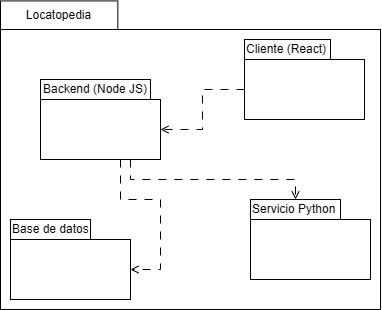

The diagram above was exported from draw.io. Its source (the exported page's mxGraphModel, read from the mxfile embedded in the PNG):
<mxGraphModel dx="875" dy="442" grid="1" gridSize="10" guides="1" tooltips="1" connect="1" arrows="1" fold="1" page="1" pageScale="1" pageWidth="827" pageHeight="1169" math="0" shadow="0">
  <root>
    <mxCell id="0" />
    <mxCell id="1" parent="0" />
    <mxCell id="HGkkIX_tuXQBVAfz8cm--1" value="" style="rounded=0;whiteSpace=wrap;html=1;" vertex="1" parent="1">
      <mxGeometry x="170" y="180" width="380" height="280" as="geometry" />
    </mxCell>
    <mxCell id="HGkkIX_tuXQBVAfz8cm--16" style="edgeStyle=orthogonalEdgeStyle;rounded=0;orthogonalLoop=1;jettySize=auto;html=1;entryX=1;entryY=0.5;entryDx=0;entryDy=0;dashed=1;dashPattern=8 8;endArrow=open;endFill=0;" edge="1" parent="1" source="HGkkIX_tuXQBVAfz8cm--10" target="HGkkIX_tuXQBVAfz8cm--8">
      <mxGeometry relative="1" as="geometry">
        <mxPoint x="290" y="400" as="targetPoint" />
        <Array as="points">
          <mxPoint x="290" y="350" />
          <mxPoint x="330" y="350" />
          <mxPoint x="330" y="420" />
        </Array>
      </mxGeometry>
    </mxCell>
    <mxCell id="HGkkIX_tuXQBVAfz8cm--12" style="edgeStyle=orthogonalEdgeStyle;rounded=0;orthogonalLoop=1;jettySize=auto;html=1;entryX=1;entryY=0.5;entryDx=0;entryDy=0;dashed=1;dashPattern=8 8;endArrow=open;endFill=0;" edge="1" parent="1" source="HGkkIX_tuXQBVAfz8cm--9" target="HGkkIX_tuXQBVAfz8cm--10">
      <mxGeometry relative="1" as="geometry" />
    </mxCell>
    <mxCell id="HGkkIX_tuXQBVAfz8cm--22" value="" style="edgeStyle=orthogonalEdgeStyle;rounded=0;orthogonalLoop=1;jettySize=auto;html=1;exitX=0.75;exitY=1;exitDx=0;exitDy=0;dashed=1;dashPattern=8 8;endArrow=open;endFill=0;" edge="1" parent="1" source="HGkkIX_tuXQBVAfz8cm--10" target="HGkkIX_tuXQBVAfz8cm--21">
      <mxGeometry relative="1" as="geometry">
        <mxPoint x="470" y="470" as="sourcePoint" />
        <mxPoint x="640" y="560" as="targetPoint" />
      </mxGeometry>
    </mxCell>
    <mxCell id="HGkkIX_tuXQBVAfz8cm--23" value="" style="group" vertex="1" connectable="0" parent="1">
      <mxGeometry x="180" y="370" width="120.00000000000003" height="80" as="geometry" />
    </mxCell>
    <mxCell id="HGkkIX_tuXQBVAfz8cm--8" value="" style="rounded=0;whiteSpace=wrap;html=1;" vertex="1" parent="HGkkIX_tuXQBVAfz8cm--23">
      <mxGeometry x="2.842170943040401e-14" y="20" width="120" height="60" as="geometry" />
    </mxCell>
    <mxCell id="HGkkIX_tuXQBVAfz8cm--19" value="Base de datos" style="rounded=0;whiteSpace=wrap;html=1;align=left;" vertex="1" parent="HGkkIX_tuXQBVAfz8cm--23">
      <mxGeometry width="80" height="20" as="geometry" />
    </mxCell>
    <mxCell id="HGkkIX_tuXQBVAfz8cm--24" value="" style="group" vertex="1" connectable="0" parent="1">
      <mxGeometry x="420" y="350" width="120" height="80" as="geometry" />
    </mxCell>
    <mxCell id="HGkkIX_tuXQBVAfz8cm--11" value="" style="rounded=0;whiteSpace=wrap;html=1;" vertex="1" parent="HGkkIX_tuXQBVAfz8cm--24">
      <mxGeometry y="20" width="120" height="60" as="geometry" />
    </mxCell>
    <mxCell id="HGkkIX_tuXQBVAfz8cm--21" value="&lt;span style=&quot;text-align: center;&quot;&gt;Servicio Python&lt;/span&gt;" style="rounded=0;whiteSpace=wrap;html=1;align=left;" vertex="1" parent="HGkkIX_tuXQBVAfz8cm--24">
      <mxGeometry width="90" height="20" as="geometry" />
    </mxCell>
    <mxCell id="HGkkIX_tuXQBVAfz8cm--25" value="" style="group" vertex="1" connectable="0" parent="1">
      <mxGeometry x="210" y="230" width="120" height="80" as="geometry" />
    </mxCell>
    <mxCell id="HGkkIX_tuXQBVAfz8cm--10" value="" style="rounded=0;whiteSpace=wrap;html=1;" vertex="1" parent="HGkkIX_tuXQBVAfz8cm--25">
      <mxGeometry y="20" width="120" height="60" as="geometry" />
    </mxCell>
    <mxCell id="HGkkIX_tuXQBVAfz8cm--18" value="Backend (Node JS)" style="rounded=0;whiteSpace=wrap;html=1;" vertex="1" parent="HGkkIX_tuXQBVAfz8cm--25">
      <mxGeometry width="110" height="20" as="geometry" />
    </mxCell>
    <mxCell id="HGkkIX_tuXQBVAfz8cm--26" value="" style="group" vertex="1" connectable="0" parent="1">
      <mxGeometry x="414" y="190" width="120" height="80" as="geometry" />
    </mxCell>
    <mxCell id="HGkkIX_tuXQBVAfz8cm--9" value="" style="rounded=0;whiteSpace=wrap;html=1;" vertex="1" parent="HGkkIX_tuXQBVAfz8cm--26">
      <mxGeometry y="20" width="120" height="60" as="geometry" />
    </mxCell>
    <mxCell id="HGkkIX_tuXQBVAfz8cm--17" value="Cliente (React)" style="rounded=0;whiteSpace=wrap;html=1;align=left;" vertex="1" parent="HGkkIX_tuXQBVAfz8cm--26">
      <mxGeometry width="86" height="20" as="geometry" />
    </mxCell>
    <mxCell id="HGkkIX_tuXQBVAfz8cm--2" value="Locatopedia" style="rounded=0;whiteSpace=wrap;html=1;" vertex="1" parent="1">
      <mxGeometry x="170" y="151.43" width="117.33333333333333" height="28.57142857142857" as="geometry" />
    </mxCell>
  </root>
</mxGraphModel>